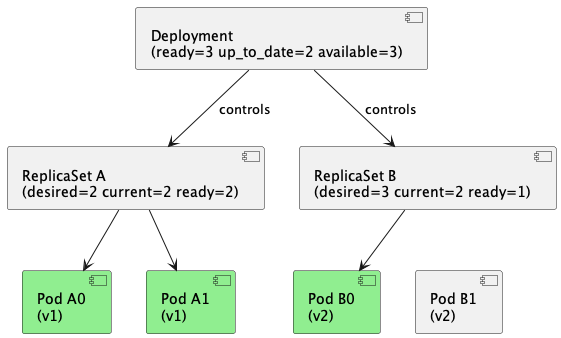

The diagram above was rendered by PlantUML. Its source (embedded in the PNG):
@startuml deployment-rolling-update-3

component "Deployment\n(ready=3 up_to_date=2 available=3)" as Deployment
component "ReplicaSet A\n(desired=2 current=2 ready=2)" as ReplicaSet_A
component "ReplicaSet B\n(desired=3 current=2 ready=1)" as ReplicaSet_B

component "Pod A0\n(v1)" as pod_A0 #LightGreen
component "Pod A1\n(v1)" as pod_A1 #LightGreen

component "Pod B0\n(v2)" as pod_B0 #LightGreen
component "Pod B1\n(v2)" as pod_B1

pod_A0 -right[#transparent]-> pod_A1

Deployment -down-> ReplicaSet_A: controls
Deployment -down-> ReplicaSet_B: controls

ReplicaSet_A -down-> pod_A0
ReplicaSet_A -down-> pod_A1

ReplicaSet_B -down-> pod_B0
ReplicaSet_B -down[#transparent]-> pod_B1
@enduml